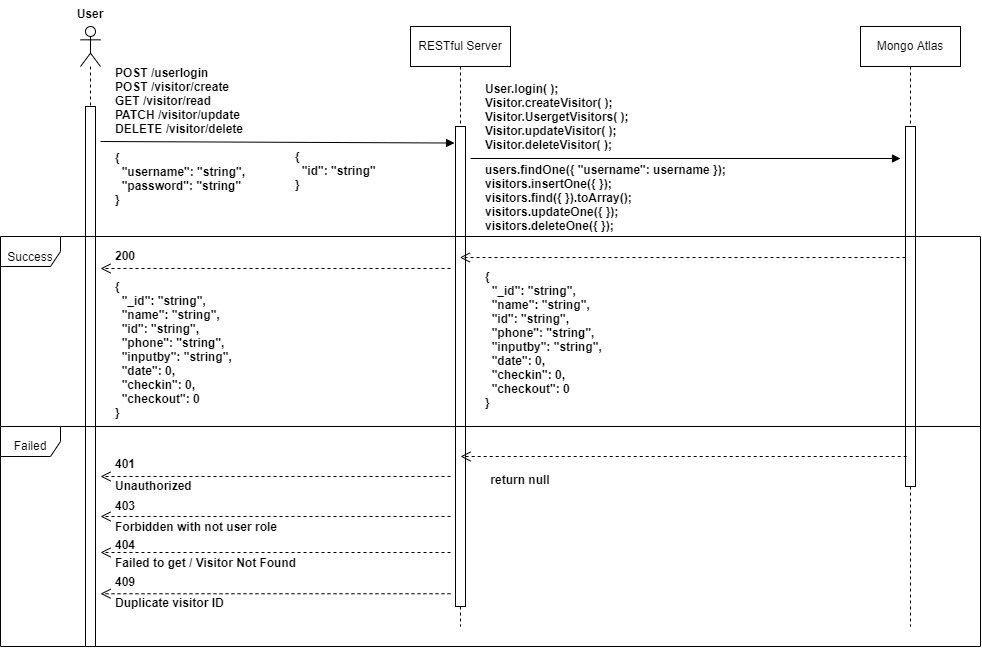

The diagram above was exported from draw.io. Its source (the exported page's mxGraphModel, read from the mxfile embedded in the PNG):
<mxGraphModel dx="1221" dy="566" grid="1" gridSize="10" guides="1" tooltips="1" connect="1" arrows="1" fold="1" page="1" pageScale="1" pageWidth="1100" pageHeight="850" math="0" shadow="0">
  <root>
    <mxCell id="0" />
    <mxCell id="1" parent="0" />
    <mxCell id="lCt9A0it19ugdR1INrAd-1" value="" style="shape=umlLifeline;participant=umlActor;perimeter=lifelinePerimeter;whiteSpace=wrap;html=1;container=1;collapsible=0;recursiveResize=0;verticalAlign=top;spacingTop=36;outlineConnect=0;" parent="1" vertex="1">
      <mxGeometry x="140" y="160" width="20" height="620" as="geometry" />
    </mxCell>
    <mxCell id="lCt9A0it19ugdR1INrAd-6" value="" style="html=1;points=[];perimeter=orthogonalPerimeter;" parent="lCt9A0it19ugdR1INrAd-1" vertex="1">
      <mxGeometry x="5" y="80" width="10" height="540" as="geometry" />
    </mxCell>
    <mxCell id="lCt9A0it19ugdR1INrAd-2" value="RESTful Server" style="shape=umlLifeline;perimeter=lifelinePerimeter;whiteSpace=wrap;html=1;container=1;collapsible=0;recursiveResize=0;outlineConnect=0;" parent="1" vertex="1">
      <mxGeometry x="470" y="160" width="100" height="600" as="geometry" />
    </mxCell>
    <mxCell id="lCt9A0it19ugdR1INrAd-4" value="" style="html=1;points=[];perimeter=orthogonalPerimeter;" parent="lCt9A0it19ugdR1INrAd-2" vertex="1">
      <mxGeometry x="45" y="100" width="10" height="480" as="geometry" />
    </mxCell>
    <mxCell id="lCt9A0it19ugdR1INrAd-3" value="Mongo Atlas" style="shape=umlLifeline;perimeter=lifelinePerimeter;whiteSpace=wrap;html=1;container=1;collapsible=0;recursiveResize=0;outlineConnect=0;" parent="1" vertex="1">
      <mxGeometry x="920" y="160" width="100" height="600" as="geometry" />
    </mxCell>
    <mxCell id="lCt9A0it19ugdR1INrAd-5" value="" style="html=1;points=[];perimeter=orthogonalPerimeter;" parent="lCt9A0it19ugdR1INrAd-3" vertex="1">
      <mxGeometry x="45" y="100" width="10" height="360" as="geometry" />
    </mxCell>
    <mxCell id="lCt9A0it19ugdR1INrAd-7" value="Success" style="shape=umlFrame;whiteSpace=wrap;html=1;verticalAlign=bottom;" parent="1" vertex="1">
      <mxGeometry x="60" y="370" width="980" height="190" as="geometry" />
    </mxCell>
    <mxCell id="lCt9A0it19ugdR1INrAd-9" value="Failed" style="shape=umlFrame;whiteSpace=wrap;html=1;verticalAlign=bottom;" parent="1" vertex="1">
      <mxGeometry x="60" y="560" width="980" height="220" as="geometry" />
    </mxCell>
    <mxCell id="lCt9A0it19ugdR1INrAd-11" value="User" style="text;align=center;fontStyle=1;verticalAlign=middle;spacingLeft=3;spacingRight=3;strokeColor=none;rotatable=0;points=[[0,0.5],[1,0.5]];portConstraint=eastwest;" parent="1" vertex="1">
      <mxGeometry x="110" y="134" width="80" height="26" as="geometry" />
    </mxCell>
    <mxCell id="lCt9A0it19ugdR1INrAd-15" value="" style="html=1;verticalAlign=bottom;endArrow=block;rounded=0;entryX=-0.096;entryY=0.024;entryDx=0;entryDy=0;entryPerimeter=0;" parent="1" edge="1">
      <mxGeometry width="80" relative="1" as="geometry">
        <mxPoint x="160" y="275" as="sourcePoint" />
        <mxPoint x="514.04" y="276.52" as="targetPoint" />
      </mxGeometry>
    </mxCell>
    <mxCell id="lCt9A0it19ugdR1INrAd-16" value="POST /userlogin&#10;POST /visitor/create&#10;GET /visitor/read&#10;PATCH /visitor/update&#10;DELETE /visitor/delete" style="text;align=left;fontStyle=1;verticalAlign=middle;spacingLeft=3;spacingRight=3;strokeColor=none;rotatable=0;points=[[0,0.5],[1,0.5]];portConstraint=eastwest;" parent="1" vertex="1">
      <mxGeometry x="170" y="189" width="190" height="90" as="geometry" />
    </mxCell>
    <mxCell id="lCt9A0it19ugdR1INrAd-17" value="{&#10;  &quot;id&quot;: &quot;string&quot;&#10;}" style="text;align=left;fontStyle=1;verticalAlign=middle;spacingLeft=3;spacingRight=3;strokeColor=none;rotatable=0;points=[[0,0.5],[1,0.5]];portConstraint=eastwest;" parent="1" vertex="1">
      <mxGeometry x="350" y="279" width="80" height="50" as="geometry" />
    </mxCell>
    <mxCell id="lCt9A0it19ugdR1INrAd-18" value="" style="html=1;verticalAlign=bottom;endArrow=block;rounded=0;" parent="1" edge="1">
      <mxGeometry width="80" relative="1" as="geometry">
        <mxPoint x="530" y="292" as="sourcePoint" />
        <mxPoint x="960" y="292" as="targetPoint" />
      </mxGeometry>
    </mxCell>
    <mxCell id="lCt9A0it19ugdR1INrAd-19" value="User.login( );&#10;Visitor.createVisitor( );&#10;Visitor.UsergetVisitors( );&#10;Visitor.updateVisitor( );&#10;Visitor.deleteVisitor( );" style="text;align=left;fontStyle=1;verticalAlign=middle;spacingLeft=3;spacingRight=3;strokeColor=none;rotatable=0;points=[[0,0.5],[1,0.5]];portConstraint=eastwest;" parent="1" vertex="1">
      <mxGeometry x="540" y="210" width="250" height="79" as="geometry" />
    </mxCell>
    <mxCell id="lCt9A0it19ugdR1INrAd-22" value="" style="html=1;verticalAlign=bottom;endArrow=open;dashed=1;endSize=8;rounded=0;" parent="1" source="lCt9A0it19ugdR1INrAd-5" target="lCt9A0it19ugdR1INrAd-2" edge="1">
      <mxGeometry relative="1" as="geometry">
        <mxPoint x="950" y="440" as="sourcePoint" />
        <mxPoint x="590" y="470" as="targetPoint" />
        <Array as="points">
          <mxPoint x="780" y="391" />
        </Array>
      </mxGeometry>
    </mxCell>
    <mxCell id="lCt9A0it19ugdR1INrAd-25" value="{&#10;  &quot;_id&quot;: &quot;string&quot;,&#10;  &quot;name&quot;: &quot;string&quot;,&#10;  &quot;id&quot;: &quot;string&quot;,&#10;  &quot;phone&quot;: &quot;string&quot;,&#10;  &quot;inputby&quot;: &quot;string&quot;,&#10;  &quot;date&quot;: 0,&#10;  &quot;checkin&quot;: 0,&#10;  &quot;checkout&quot;: 0&#10;}" style="text;align=left;fontStyle=1;verticalAlign=middle;spacingLeft=3;spacingRight=3;strokeColor=none;rotatable=0;points=[[0,0.5],[1,0.5]];portConstraint=eastwest;" parent="1" vertex="1">
      <mxGeometry x="540" y="402" width="200" height="142" as="geometry" />
    </mxCell>
    <mxCell id="lCt9A0it19ugdR1INrAd-26" value="" style="html=1;verticalAlign=bottom;endArrow=open;dashed=1;endSize=8;rounded=0;" parent="1" edge="1">
      <mxGeometry relative="1" as="geometry">
        <mxPoint x="510" y="402" as="sourcePoint" />
        <mxPoint x="160" y="402" as="targetPoint" />
        <Array as="points">
          <mxPoint x="415" y="402" />
        </Array>
      </mxGeometry>
    </mxCell>
    <mxCell id="lCt9A0it19ugdR1INrAd-27" value="200" style="text;align=left;fontStyle=1;verticalAlign=middle;spacingLeft=3;spacingRight=3;strokeColor=none;rotatable=0;points=[[0,0.5],[1,0.5]];portConstraint=eastwest;" parent="1" vertex="1">
      <mxGeometry x="170" y="376" width="80" height="26" as="geometry" />
    </mxCell>
    <mxCell id="lCt9A0it19ugdR1INrAd-29" value="" style="html=1;verticalAlign=bottom;endArrow=open;dashed=1;endSize=8;rounded=0;" parent="1" edge="1">
      <mxGeometry relative="1" as="geometry">
        <mxPoint x="510" y="686" as="sourcePoint" />
        <mxPoint x="160" y="686" as="targetPoint" />
        <Array as="points">
          <mxPoint x="415" y="686" />
        </Array>
      </mxGeometry>
    </mxCell>
    <mxCell id="lCt9A0it19ugdR1INrAd-33" value="404" style="text;align=left;fontStyle=1;verticalAlign=middle;spacingLeft=3;spacingRight=3;strokeColor=none;rotatable=0;points=[[0,0.5],[1,0.5]];portConstraint=eastwest;" parent="1" vertex="1">
      <mxGeometry x="170" y="670" width="80" height="16" as="geometry" />
    </mxCell>
    <mxCell id="lCt9A0it19ugdR1INrAd-34" value="Failed to get / Visitor Not Found" style="text;align=left;fontStyle=1;verticalAlign=middle;spacingLeft=3;spacingRight=3;strokeColor=none;rotatable=0;points=[[0,0.5],[1,0.5]];portConstraint=eastwest;" parent="1" vertex="1">
      <mxGeometry x="170" y="680" width="200" height="32" as="geometry" />
    </mxCell>
    <mxCell id="lCt9A0it19ugdR1INrAd-35" value="" style="html=1;verticalAlign=bottom;endArrow=open;dashed=1;endSize=8;rounded=0;" parent="1" edge="1">
      <mxGeometry relative="1" as="geometry">
        <mxPoint x="966.17" y="590" as="sourcePoint" />
        <mxPoint x="520.0033333333334" y="590" as="targetPoint" />
        <Array as="points">
          <mxPoint x="781.17" y="590" />
        </Array>
      </mxGeometry>
    </mxCell>
    <mxCell id="lCt9A0it19ugdR1INrAd-36" value="return null" style="text;align=center;fontStyle=1;verticalAlign=middle;spacingLeft=3;spacingRight=3;strokeColor=none;rotatable=0;points=[[0,0.5],[1,0.5]];portConstraint=eastwest;" parent="1" vertex="1">
      <mxGeometry x="540" y="600" width="80" height="26" as="geometry" />
    </mxCell>
    <mxCell id="lCt9A0it19ugdR1INrAd-37" value="{&#10;  &quot;_id&quot;: &quot;string&quot;,&#10;  &quot;name&quot;: &quot;string&quot;,&#10;  &quot;id&quot;: &quot;string&quot;,&#10;  &quot;phone&quot;: &quot;string&quot;,&#10;  &quot;inputby&quot;: &quot;string&quot;,&#10;  &quot;date&quot;: 0,&#10;  &quot;checkin&quot;: 0,&#10;  &quot;checkout&quot;: 0&#10;}" style="text;align=left;fontStyle=1;verticalAlign=middle;spacingLeft=3;spacingRight=3;strokeColor=none;rotatable=0;points=[[0,0.5],[1,0.5]];portConstraint=eastwest;" parent="1" vertex="1">
      <mxGeometry x="170" y="412" width="200" height="142" as="geometry" />
    </mxCell>
    <mxCell id="x-klmFbr19luo-QnZPXi-1" value="users.findOne({ &quot;username&quot;: username });&#10;visitors.insertOne({ });&#10;visitors.find({ }).toArray();&#10;visitors.updateOne({ });&#10;visitors.deleteOne({ });" style="text;align=left;fontStyle=1;verticalAlign=middle;spacingLeft=3;spacingRight=3;strokeColor=none;rotatable=0;points=[[0,0.5],[1,0.5]];portConstraint=eastwest;" parent="1" vertex="1">
      <mxGeometry x="540" y="291" width="270" height="80" as="geometry" />
    </mxCell>
    <mxCell id="x-klmFbr19luo-QnZPXi-4" value="Forbidden with not user role" style="text;align=left;fontStyle=1;verticalAlign=middle;spacingLeft=3;spacingRight=3;strokeColor=none;rotatable=0;points=[[0,0.5],[1,0.5]];portConstraint=eastwest;" parent="1" vertex="1">
      <mxGeometry x="170" y="650" width="200" height="20" as="geometry" />
    </mxCell>
    <mxCell id="x-klmFbr19luo-QnZPXi-5" value="" style="html=1;verticalAlign=bottom;endArrow=open;dashed=1;endSize=8;rounded=0;" parent="1" edge="1">
      <mxGeometry relative="1" as="geometry">
        <mxPoint x="510" y="610" as="sourcePoint" />
        <mxPoint x="160" y="610" as="targetPoint" />
        <Array as="points">
          <mxPoint x="415" y="610" />
        </Array>
      </mxGeometry>
    </mxCell>
    <mxCell id="x-klmFbr19luo-QnZPXi-6" value="Unauthorized" style="text;align=left;fontStyle=1;verticalAlign=middle;spacingLeft=3;spacingRight=3;strokeColor=none;rotatable=0;points=[[0,0.5],[1,0.5]];portConstraint=eastwest;" parent="1" vertex="1">
      <mxGeometry x="170" y="610" width="200" height="18" as="geometry" />
    </mxCell>
    <mxCell id="x-klmFbr19luo-QnZPXi-7" value="401" style="text;align=left;fontStyle=1;verticalAlign=middle;spacingLeft=3;spacingRight=3;strokeColor=none;rotatable=0;points=[[0,0.5],[1,0.5]];portConstraint=eastwest;" parent="1" vertex="1">
      <mxGeometry x="170" y="584" width="80" height="26" as="geometry" />
    </mxCell>
    <mxCell id="XESKV4SQfHi9f9VeMwvY-1" value="409" style="text;align=left;fontStyle=1;verticalAlign=middle;spacingLeft=3;spacingRight=3;strokeColor=none;rotatable=0;points=[[0,0.5],[1,0.5]];portConstraint=eastwest;" parent="1" vertex="1">
      <mxGeometry x="170" y="702" width="80" height="26" as="geometry" />
    </mxCell>
    <mxCell id="XESKV4SQfHi9f9VeMwvY-2" value="" style="html=1;verticalAlign=bottom;endArrow=open;dashed=1;endSize=8;rounded=0;" parent="1" edge="1">
      <mxGeometry relative="1" as="geometry">
        <mxPoint x="510" y="727.26" as="sourcePoint" />
        <mxPoint x="160" y="727.26" as="targetPoint" />
        <Array as="points">
          <mxPoint x="415" y="727.26" />
        </Array>
      </mxGeometry>
    </mxCell>
    <mxCell id="XESKV4SQfHi9f9VeMwvY-3" value="Duplicate visitor ID" style="text;align=left;fontStyle=1;verticalAlign=middle;spacingLeft=3;spacingRight=3;strokeColor=none;rotatable=0;points=[[0,0.5],[1,0.5]];portConstraint=eastwest;" parent="1" vertex="1">
      <mxGeometry x="170" y="720" width="200" height="32" as="geometry" />
    </mxCell>
    <mxCell id="x-klmFbr19luo-QnZPXi-2" value="403" style="text;align=left;fontStyle=1;verticalAlign=middle;spacingLeft=3;spacingRight=3;strokeColor=none;rotatable=0;points=[[0,0.5],[1,0.5]];portConstraint=eastwest;" parent="1" vertex="1">
      <mxGeometry x="170" y="626" width="80" height="26" as="geometry" />
    </mxCell>
    <mxCell id="XESKV4SQfHi9f9VeMwvY-5" value="" style="html=1;verticalAlign=bottom;endArrow=open;dashed=1;endSize=8;rounded=0;" parent="1" edge="1">
      <mxGeometry relative="1" as="geometry">
        <mxPoint x="510" y="650" as="sourcePoint" />
        <mxPoint x="160" y="650" as="targetPoint" />
        <Array as="points">
          <mxPoint x="415" y="650" />
        </Array>
      </mxGeometry>
    </mxCell>
    <mxCell id="wdyzgx5tSuApW3g9jEAD-1" value="{&#10;  &quot;username&quot;: &quot;string&quot;,&#10;  &quot;password&quot;: &quot;string&quot;&#10;}" style="text;align=left;fontStyle=1;verticalAlign=middle;spacingLeft=3;spacingRight=3;strokeColor=none;rotatable=0;points=[[0,0.5],[1,0.5]];portConstraint=eastwest;" vertex="1" parent="1">
      <mxGeometry x="170" y="287" width="80" height="50" as="geometry" />
    </mxCell>
  </root>
</mxGraphModel>